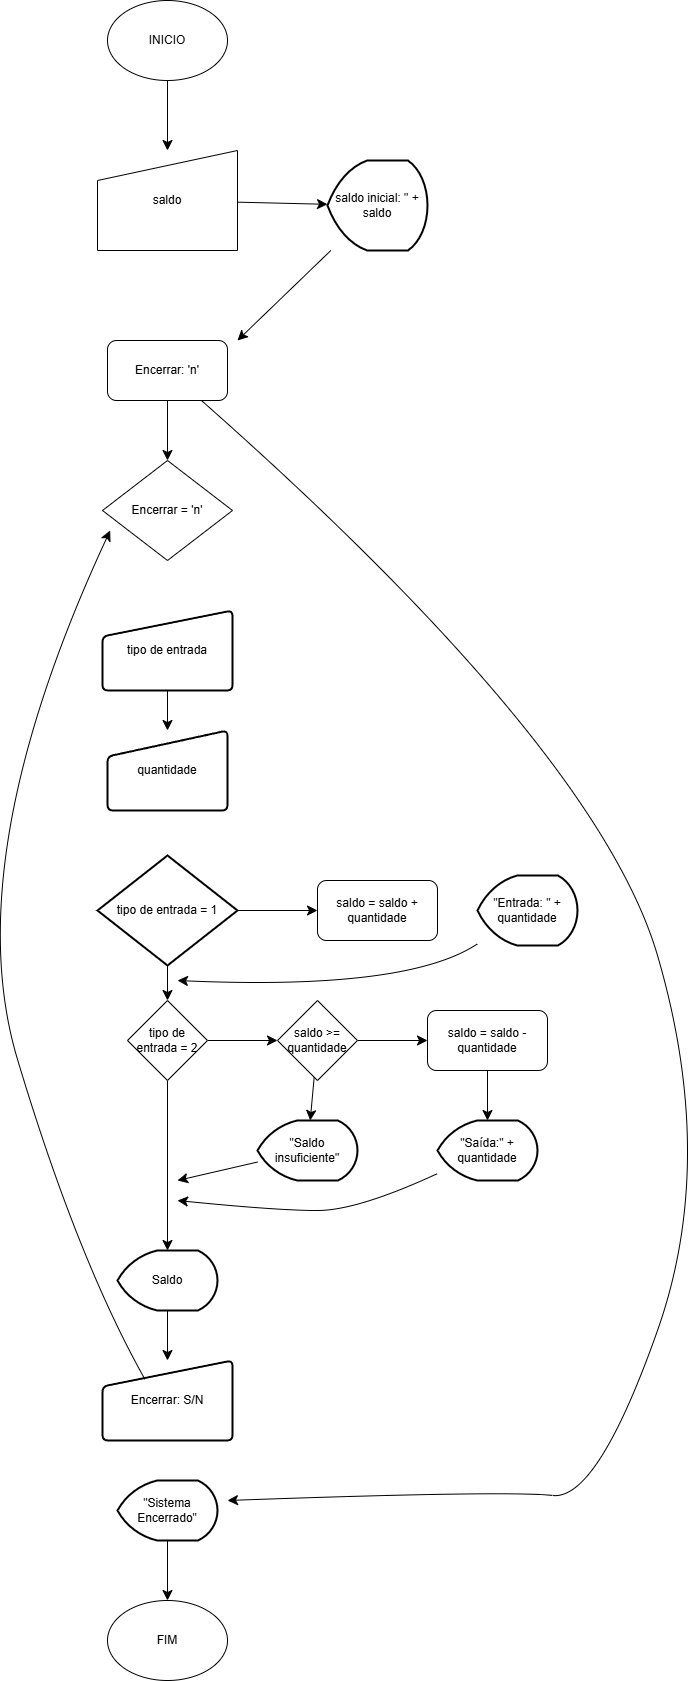

The diagram above was exported from draw.io. Its source (the exported page's mxGraphModel, read from the mxfile embedded in the PNG):
<mxGraphModel dx="2606" dy="1612" grid="1" gridSize="10" guides="1" tooltips="1" connect="1" arrows="1" fold="1" page="0" pageScale="1" pageWidth="827" pageHeight="1169" math="0" shadow="0">
  <root>
    <mxCell id="0" />
    <mxCell id="1" parent="0" />
    <mxCell id="bTJmplm0kI2FfP8bDYqZ-5" value="" style="edgeStyle=none;curved=1;rounded=0;orthogonalLoop=1;jettySize=auto;html=1;fontSize=12;startSize=8;endSize=8;" parent="1" source="bTJmplm0kI2FfP8bDYqZ-1" target="bTJmplm0kI2FfP8bDYqZ-3" edge="1">
      <mxGeometry relative="1" as="geometry" />
    </mxCell>
    <mxCell id="bTJmplm0kI2FfP8bDYqZ-1" value="INICIO" style="ellipse;whiteSpace=wrap;html=1;" parent="1" vertex="1">
      <mxGeometry x="-100" y="-330" width="120" height="80" as="geometry" />
    </mxCell>
    <mxCell id="bTJmplm0kI2FfP8bDYqZ-2" value="FIM" style="ellipse;whiteSpace=wrap;html=1;" parent="1" vertex="1">
      <mxGeometry x="-100" y="1270" width="120" height="80" as="geometry" />
    </mxCell>
    <mxCell id="bTJmplm0kI2FfP8bDYqZ-6" value="" style="edgeStyle=none;curved=1;rounded=0;orthogonalLoop=1;jettySize=auto;html=1;fontSize=12;startSize=8;endSize=8;" parent="1" source="bTJmplm0kI2FfP8bDYqZ-3" target="bTJmplm0kI2FfP8bDYqZ-4" edge="1">
      <mxGeometry relative="1" as="geometry" />
    </mxCell>
    <mxCell id="bTJmplm0kI2FfP8bDYqZ-3" value="saldo" style="shape=manualInput;whiteSpace=wrap;html=1;" parent="1" vertex="1">
      <mxGeometry x="-110" y="-180" width="140" height="100" as="geometry" />
    </mxCell>
    <mxCell id="bTJmplm0kI2FfP8bDYqZ-10" style="edgeStyle=none;curved=1;rounded=0;orthogonalLoop=1;jettySize=auto;html=1;fontSize=12;startSize=8;endSize=8;" parent="1" source="bTJmplm0kI2FfP8bDYqZ-4" edge="1">
      <mxGeometry relative="1" as="geometry">
        <mxPoint x="30" y="10" as="targetPoint" />
      </mxGeometry>
    </mxCell>
    <mxCell id="bTJmplm0kI2FfP8bDYqZ-4" value="saldo inicial: &quot; + saldo" style="strokeWidth=2;html=1;shape=mxgraph.flowchart.display;whiteSpace=wrap;" parent="1" vertex="1">
      <mxGeometry x="120" y="-170" width="100" height="90" as="geometry" />
    </mxCell>
    <mxCell id="bTJmplm0kI2FfP8bDYqZ-9" value="" style="edgeStyle=none;curved=1;rounded=0;orthogonalLoop=1;jettySize=auto;html=1;fontSize=12;startSize=8;endSize=8;" parent="1" source="bTJmplm0kI2FfP8bDYqZ-7" target="bTJmplm0kI2FfP8bDYqZ-8" edge="1">
      <mxGeometry relative="1" as="geometry" />
    </mxCell>
    <mxCell id="bTJmplm0kI2FfP8bDYqZ-7" value="Encerrar: 'n'" style="rounded=1;whiteSpace=wrap;html=1;" parent="1" vertex="1">
      <mxGeometry x="-100" y="10" width="120" height="60" as="geometry" />
    </mxCell>
    <mxCell id="bTJmplm0kI2FfP8bDYqZ-8" value="Encerrar = 'n'" style="rhombus;whiteSpace=wrap;html=1;" parent="1" vertex="1">
      <mxGeometry x="-105" y="130" width="130" height="100" as="geometry" />
    </mxCell>
    <mxCell id="bTJmplm0kI2FfP8bDYqZ-13" value="" style="edgeStyle=none;curved=1;rounded=0;orthogonalLoop=1;jettySize=auto;html=1;fontSize=12;startSize=8;endSize=8;" parent="1" source="bTJmplm0kI2FfP8bDYqZ-11" target="bTJmplm0kI2FfP8bDYqZ-12" edge="1">
      <mxGeometry relative="1" as="geometry" />
    </mxCell>
    <mxCell id="bTJmplm0kI2FfP8bDYqZ-11" value="tipo de entrada" style="html=1;strokeWidth=2;shape=manualInput;whiteSpace=wrap;rounded=1;size=26;arcSize=11;" parent="1" vertex="1">
      <mxGeometry x="-105" y="280" width="130" height="80" as="geometry" />
    </mxCell>
    <mxCell id="bTJmplm0kI2FfP8bDYqZ-12" value="quantidade" style="html=1;strokeWidth=2;shape=manualInput;whiteSpace=wrap;rounded=1;size=26;arcSize=11;" parent="1" vertex="1">
      <mxGeometry x="-100" y="400" width="120" height="80" as="geometry" />
    </mxCell>
    <mxCell id="bTJmplm0kI2FfP8bDYqZ-16" value="" style="edgeStyle=none;curved=1;rounded=0;orthogonalLoop=1;jettySize=auto;html=1;fontSize=12;startSize=8;endSize=8;" parent="1" source="bTJmplm0kI2FfP8bDYqZ-14" target="bTJmplm0kI2FfP8bDYqZ-15" edge="1">
      <mxGeometry relative="1" as="geometry" />
    </mxCell>
    <mxCell id="bTJmplm0kI2FfP8bDYqZ-29" value="" style="edgeStyle=none;curved=1;rounded=0;orthogonalLoop=1;jettySize=auto;html=1;fontSize=12;startSize=8;endSize=8;" parent="1" source="bTJmplm0kI2FfP8bDYqZ-14" target="bTJmplm0kI2FfP8bDYqZ-17" edge="1">
      <mxGeometry relative="1" as="geometry" />
    </mxCell>
    <mxCell id="bTJmplm0kI2FfP8bDYqZ-14" value="tipo de entrada = 1" style="strokeWidth=2;html=1;shape=mxgraph.flowchart.decision;whiteSpace=wrap;" parent="1" vertex="1">
      <mxGeometry x="-110" y="525" width="140" height="110" as="geometry" />
    </mxCell>
    <mxCell id="bTJmplm0kI2FfP8bDYqZ-15" value="saldo = saldo + quantidade" style="rounded=1;whiteSpace=wrap;html=1;" parent="1" vertex="1">
      <mxGeometry x="110" y="550" width="120" height="60" as="geometry" />
    </mxCell>
    <mxCell id="bTJmplm0kI2FfP8bDYqZ-20" value="" style="edgeStyle=none;curved=1;rounded=0;orthogonalLoop=1;jettySize=auto;html=1;fontSize=12;startSize=8;endSize=8;" parent="1" source="bTJmplm0kI2FfP8bDYqZ-17" target="bTJmplm0kI2FfP8bDYqZ-19" edge="1">
      <mxGeometry relative="1" as="geometry" />
    </mxCell>
    <mxCell id="bTJmplm0kI2FfP8bDYqZ-31" value="" style="edgeStyle=none;curved=1;rounded=0;orthogonalLoop=1;jettySize=auto;html=1;fontSize=12;startSize=8;endSize=8;" parent="1" source="bTJmplm0kI2FfP8bDYqZ-17" target="bTJmplm0kI2FfP8bDYqZ-30" edge="1">
      <mxGeometry relative="1" as="geometry" />
    </mxCell>
    <mxCell id="bTJmplm0kI2FfP8bDYqZ-17" value="tipo de entrada = 2" style="rhombus;whiteSpace=wrap;html=1;" parent="1" vertex="1">
      <mxGeometry x="-80" y="670" width="80" height="80" as="geometry" />
    </mxCell>
    <mxCell id="bTJmplm0kI2FfP8bDYqZ-22" value="" style="edgeStyle=none;curved=1;rounded=0;orthogonalLoop=1;jettySize=auto;html=1;fontSize=12;startSize=8;endSize=8;" parent="1" source="bTJmplm0kI2FfP8bDYqZ-19" target="bTJmplm0kI2FfP8bDYqZ-21" edge="1">
      <mxGeometry relative="1" as="geometry" />
    </mxCell>
    <mxCell id="bTJmplm0kI2FfP8bDYqZ-26" value="" style="edgeStyle=none;curved=1;rounded=0;orthogonalLoop=1;jettySize=auto;html=1;fontSize=12;startSize=8;endSize=8;" parent="1" source="bTJmplm0kI2FfP8bDYqZ-19" target="bTJmplm0kI2FfP8bDYqZ-25" edge="1">
      <mxGeometry relative="1" as="geometry" />
    </mxCell>
    <mxCell id="bTJmplm0kI2FfP8bDYqZ-19" value="saldo &amp;gt;= quantidade" style="rhombus;whiteSpace=wrap;html=1;" parent="1" vertex="1">
      <mxGeometry x="70" y="670" width="80" height="80" as="geometry" />
    </mxCell>
    <mxCell id="bTJmplm0kI2FfP8bDYqZ-24" value="" style="edgeStyle=none;curved=1;rounded=0;orthogonalLoop=1;jettySize=auto;html=1;fontSize=12;startSize=8;endSize=8;" parent="1" source="bTJmplm0kI2FfP8bDYqZ-21" target="bTJmplm0kI2FfP8bDYqZ-23" edge="1">
      <mxGeometry relative="1" as="geometry" />
    </mxCell>
    <mxCell id="bTJmplm0kI2FfP8bDYqZ-21" value="saldo = saldo - quantidade" style="rounded=1;whiteSpace=wrap;html=1;" parent="1" vertex="1">
      <mxGeometry x="220" y="680" width="120" height="60" as="geometry" />
    </mxCell>
    <mxCell id="bTJmplm0kI2FfP8bDYqZ-33" style="edgeStyle=none;curved=1;rounded=0;orthogonalLoop=1;jettySize=auto;html=1;fontSize=12;startSize=8;endSize=8;" parent="1" source="bTJmplm0kI2FfP8bDYqZ-23" edge="1">
      <mxGeometry relative="1" as="geometry">
        <mxPoint x="-30" y="870" as="targetPoint" />
        <Array as="points">
          <mxPoint x="150" y="880" />
          <mxPoint x="70" y="880" />
        </Array>
      </mxGeometry>
    </mxCell>
    <mxCell id="bTJmplm0kI2FfP8bDYqZ-23" value="&quot;Saída:&quot; + quantidade" style="strokeWidth=2;html=1;shape=mxgraph.flowchart.display;whiteSpace=wrap;" parent="1" vertex="1">
      <mxGeometry x="230" y="790" width="100" height="60" as="geometry" />
    </mxCell>
    <mxCell id="bTJmplm0kI2FfP8bDYqZ-32" style="edgeStyle=none;curved=1;rounded=0;orthogonalLoop=1;jettySize=auto;html=1;fontSize=12;startSize=8;endSize=8;" parent="1" source="bTJmplm0kI2FfP8bDYqZ-25" edge="1">
      <mxGeometry relative="1" as="geometry">
        <mxPoint x="-30" y="850" as="targetPoint" />
      </mxGeometry>
    </mxCell>
    <mxCell id="bTJmplm0kI2FfP8bDYqZ-25" value="&quot;Saldo insuficiente&quot;" style="strokeWidth=2;html=1;shape=mxgraph.flowchart.display;whiteSpace=wrap;" parent="1" vertex="1">
      <mxGeometry x="50" y="790" width="100" height="60" as="geometry" />
    </mxCell>
    <mxCell id="bTJmplm0kI2FfP8bDYqZ-28" style="edgeStyle=none;curved=1;rounded=0;orthogonalLoop=1;jettySize=auto;html=1;fontSize=12;startSize=8;endSize=8;" parent="1" source="bTJmplm0kI2FfP8bDYqZ-27" edge="1">
      <mxGeometry relative="1" as="geometry">
        <mxPoint x="-30" y="650" as="targetPoint" />
        <Array as="points">
          <mxPoint x="200" y="660" />
        </Array>
      </mxGeometry>
    </mxCell>
    <mxCell id="bTJmplm0kI2FfP8bDYqZ-27" value="&quot;Entrada: &quot; + quantidade" style="strokeWidth=2;html=1;shape=mxgraph.flowchart.display;whiteSpace=wrap;" parent="1" vertex="1">
      <mxGeometry x="270" y="545" width="100" height="70" as="geometry" />
    </mxCell>
    <mxCell id="bTJmplm0kI2FfP8bDYqZ-36" value="" style="edgeStyle=none;curved=1;rounded=0;orthogonalLoop=1;jettySize=auto;html=1;fontSize=12;startSize=8;endSize=8;" parent="1" source="bTJmplm0kI2FfP8bDYqZ-30" target="bTJmplm0kI2FfP8bDYqZ-35" edge="1">
      <mxGeometry relative="1" as="geometry" />
    </mxCell>
    <mxCell id="bTJmplm0kI2FfP8bDYqZ-30" value="Saldo" style="strokeWidth=2;html=1;shape=mxgraph.flowchart.display;whiteSpace=wrap;" parent="1" vertex="1">
      <mxGeometry x="-90" y="920" width="100" height="60" as="geometry" />
    </mxCell>
    <mxCell id="bTJmplm0kI2FfP8bDYqZ-35" value="Encerrar: S/N" style="html=1;strokeWidth=2;shape=manualInput;whiteSpace=wrap;rounded=1;size=26;arcSize=11;" parent="1" vertex="1">
      <mxGeometry x="-105" y="1030" width="130" height="80" as="geometry" />
    </mxCell>
    <mxCell id="bTJmplm0kI2FfP8bDYqZ-37" style="edgeStyle=none;curved=1;rounded=0;orthogonalLoop=1;jettySize=auto;html=1;entryX=0.059;entryY=0.511;entryDx=0;entryDy=0;entryPerimeter=0;fontSize=12;startSize=8;endSize=8;" parent="1" edge="1">
      <mxGeometry relative="1" as="geometry">
        <mxPoint x="-62.5" y="1048.9" as="sourcePoint" />
        <mxPoint x="-97.32999999999993" y="199.99999999999991" as="targetPoint" />
        <Array as="points">
          <mxPoint x="-130" y="928.9" />
          <mxPoint x="-250" y="528.9" />
        </Array>
      </mxGeometry>
    </mxCell>
    <mxCell id="bTJmplm0kI2FfP8bDYqZ-41" value="" style="edgeStyle=none;curved=1;rounded=0;orthogonalLoop=1;jettySize=auto;html=1;fontSize=12;startSize=8;endSize=8;" parent="1" source="bTJmplm0kI2FfP8bDYqZ-39" target="bTJmplm0kI2FfP8bDYqZ-2" edge="1">
      <mxGeometry relative="1" as="geometry" />
    </mxCell>
    <mxCell id="bTJmplm0kI2FfP8bDYqZ-39" value="&quot;Sistema Encerrado&quot;" style="strokeWidth=2;html=1;shape=mxgraph.flowchart.display;whiteSpace=wrap;" parent="1" vertex="1">
      <mxGeometry x="-90" y="1150" width="100" height="60" as="geometry" />
    </mxCell>
    <mxCell id="bTJmplm0kI2FfP8bDYqZ-40" style="edgeStyle=none;curved=1;rounded=0;orthogonalLoop=1;jettySize=auto;html=1;fontSize=12;startSize=8;endSize=8;" parent="1" source="bTJmplm0kI2FfP8bDYqZ-7" edge="1">
      <mxGeometry relative="1" as="geometry">
        <mxPoint x="20" y="1170" as="targetPoint" />
        <Array as="points">
          <mxPoint x="390" y="420" />
          <mxPoint x="510" y="830" />
          <mxPoint x="390" y="1170" />
          <mxPoint x="300" y="1160" />
        </Array>
      </mxGeometry>
    </mxCell>
  </root>
</mxGraphModel>